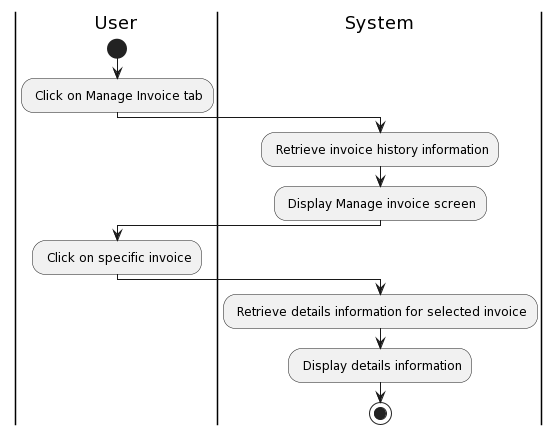

The diagram above was rendered by PlantUML. Its source (embedded in the PNG):
@startuml
|User|
start
: Click on Manage Invoice tab;
|System|
: Retrieve invoice history information;
: Display Manage invoice screen;
|User|
: Click on specific invoice;
|System|
: Retrieve details information for selected invoice;
: Display details information;
stop
@enduml